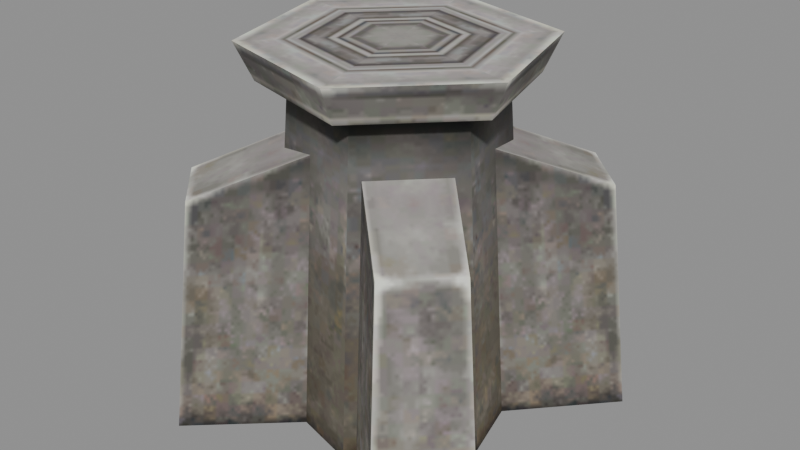 # Source: Crystal_ff_s.blend  (saved by Blender 5.2.45; exported with 4.5.12 LTS)
import bpy
from mathutils import Matrix  # noqa: F401  (used for matrix-valued properties, if any)

bpy.ops.wm.read_factory_settings(use_empty=True)
scene = bpy.context.scene
scene.name = 'Scene'

# ---- collections
col_crystal_ff_s = bpy.data.collections.new('Crystal_ff_s'); scene.collection.children.link(col_crystal_ff_s)

# ---- images (referenced by path relative to the original .blend; pixels are not part of the script)
import os
ASSET_DIR = os.environ.get("B2B_ASSET_DIR", "")  # directory of the original .blend (textures are referenced by path, not embedded)
HERE = os.path.dirname(os.path.abspath(__file__))  # packed textures are extracted next to this script under _unpacked/

def load_image(name, relpath, width, height, colorspace="sRGB"):
    """Load a texture the original file referenced (path relative to the .blend, or extracted next to this script)."""
    p = next((c for c in (os.path.join(HERE, relpath), os.path.join(ASSET_DIR, relpath)) if relpath and os.path.exists(c)), "")
    if p:
        img = bpy.data.images.load(p, check_existing=True)
        img.name = name
    else:  # same state as the original file: an image datablock whose file is absent (Cycles renders it pink)
        img = bpy.data.images.new(name, width, height)
        img.source = "FILE"
        img.filepath = "//" + (relpath or name)
    img.colorspace_settings.name = colorspace
    return img
img_crystal_ff_s_crystal_ff_dds = load_image('Crystal_ff_s_Crystal_ff.dds', '_unpacked/texture_0.1482ffc8.png', 128, 128, 'sRGB')
img_crystal_ff_s_crystal_tp_dds = load_image('Crystal_ff_s_crystal_tp.dds', '_unpacked/texture_1.6f41254e.png', 128, 128, 'sRGB')

# ---- materials (node trees are filled in below, after node groups)
mat_crystal_ff_s_mat_1 = bpy.data.materials.new('Crystal_ff_s_mat_1')
mat_crystal_ff_s_mat_2 = bpy.data.materials.new('Crystal_ff_s_mat_2')
mat_crystal_ff_s_mat_3 = bpy.data.materials.new('Crystal_ff_s_mat_3')

# ---- material node trees
mat_crystal_ff_s_mat_1.use_nodes = True; mat_crystal_ff_s_mat_1.node_tree.nodes.clear()
_N = mat_crystal_ff_s_mat_1.node_tree.nodes; _L = mat_crystal_ff_s_mat_1.node_tree.links
n0 = _N.new('ShaderNodeBsdfPrincipled'); n0.name = 'Principled BSDF'; n0.location = (-200, 100)
n0.inputs[2].default_value = 0.8
n0.inputs[10].default_value = 0.005
n1 = _N.new('ShaderNodeOutputMaterial'); n1.name = 'Material Output'; n1.location = (200, 100)
n2 = _N.new('ShaderNodeTexImage'); n2.name = 'Image Texture'; n2.location = (0, 0)
n2.image = img_crystal_ff_s_crystal_ff_dds
_L.new(n0.outputs[0], n1.inputs[0])
_L.new(n2.outputs[0], n0.inputs[0])
_L.new(n2.outputs[1], n0.inputs[4])
n1.is_active_output = True
mat_crystal_ff_s_mat_2.use_nodes = True; mat_crystal_ff_s_mat_2.node_tree.nodes.clear()
_N = mat_crystal_ff_s_mat_2.node_tree.nodes; _L = mat_crystal_ff_s_mat_2.node_tree.links
n0 = _N.new('ShaderNodeBsdfPrincipled'); n0.name = 'Principled BSDF'; n0.location = (-200, 100)
n0.inputs[2].default_value = 0.8
n0.inputs[10].default_value = 0.005
n1 = _N.new('ShaderNodeOutputMaterial'); n1.name = 'Material Output'; n1.location = (200, 100)
n2 = _N.new('ShaderNodeTexImage'); n2.name = 'Image Texture'; n2.location = (0, 0)
n2.image = img_crystal_ff_s_crystal_tp_dds
_L.new(n0.outputs[0], n1.inputs[0])
_L.new(n2.outputs[0], n0.inputs[0])
_L.new(n2.outputs[1], n0.inputs[4])
n1.is_active_output = True
mat_crystal_ff_s_mat_3.use_nodes = True; mat_crystal_ff_s_mat_3.node_tree.nodes.clear()
_N = mat_crystal_ff_s_mat_3.node_tree.nodes; _L = mat_crystal_ff_s_mat_3.node_tree.links
n0 = _N.new('ShaderNodeBsdfPrincipled'); n0.name = 'Principled BSDF'; n0.location = (-200, 100)
n0.inputs[2].default_value = 0.8
n0.inputs[10].default_value = 0.005
n1 = _N.new('ShaderNodeOutputMaterial'); n1.name = 'Material Output'; n1.location = (200, 100)
n2 = _N.new('ShaderNodeTexImage'); n2.name = 'Image Texture'; n2.location = (0, 0)
n2.image = img_crystal_ff_s_crystal_tp_dds
_L.new(n0.outputs[0], n1.inputs[0])
_L.new(n2.outputs[0], n0.inputs[0])
_L.new(n2.outputs[1], n0.inputs[4])
n1.is_active_output = True

# ---- meshes
me_crystal_ff_s_mesh_0 = bpy.data.meshes.new('Crystal_ff_s_mesh_0')
me_crystal_ff_s_mesh_0.from_pydata([(-1.306, 0.3361, 2.5), (-1.648, 0.4276, -2.0), (-1.207, -1.218, -2.0), (1.302, -0.3627, 2.5), (1.643, -0.4541, -2.0), (1.202, 1.191, -2.0), (-0.9567, -0.9678, 2.5), (0.9524, 0.9413, 2.5), (-0.3515, 1.291, 2.5), (-0.443, 1.632, -2.0), (-1.648, 0.4276, -2.0), (0.3473, -1.317, 2.5), (0.4387, -1.659, -2.0), (1.643, -0.4541, -2.0), (2.539, -1.667, -2.0), (1.388, -0.4175, -2.0), (1.094, -0.3758, 1.771), (-2.543, 1.641, -2.0), (-1.392, 0.391, -2.0), (-1.098, 0.3493, 1.771), (-1.306, 0.3361, 2.5), (1.302, -0.3627, 2.5), (-1.656, -2.554, -2.0), (-0.4064, -1.404, -2.0), (-0.3647, -1.109, 1.771), (1.652, 2.528, -2.0), (0.4021, 1.377, -2.0), (0.3604, 1.082, 1.771), (2.203, 1.482, 1.189), (1.117, 0.3257, 1.771), (1.388, 0.391, -2.0), (-2.207, -1.509, 1.189), (-1.121, -0.3522, 1.771), (-1.392, -0.4175, -2.0), (2.539, 1.641, -2.0), (-2.543, -1.667, -2.0), (1.493, -2.219, 1.189), (0.3368, -1.133, 1.771), (0.4021, -1.404, -2.0), (-1.498, 2.192, 1.189), (-0.3411, 1.106, 1.771), (-0.4064, 1.377, -2.0), (-1.656, 2.528, -2.0), (1.652, -2.554, -2.0), (2.202, -1.511, 1.189), (-2.206, 1.484, 1.189), (1.495, 2.19, 1.189), (-1.499, -2.217, 1.189), (0.9524, 0.9413, 2.5), (1.202, 1.191, -2.0), (-0.443, 1.632, -2.0), (-0.9567, -0.9678, 2.5), (-1.207, -1.218, -2.0), (0.4387, -1.659, -2.0), (1.493, -2.219, 1.189), (1.652, -2.554, -2.0), (2.539, -1.667, -2.0), (-1.498, 2.192, 1.189), (-1.656, 2.528, -2.0), (-2.543, 1.641, -2.0), (2.203, 1.482, 1.189), (2.539, 1.641, -2.0), (1.652, 2.528, -2.0), (-2.207, -1.509, 1.189), (-2.543, -1.667, -2.0), (-1.656, -2.554, -2.0), (0.3473, -1.317, 2.5), (-0.3515, 1.291, 2.5), (2.202, -1.511, 1.189), (-2.206, 1.484, 1.189), (1.495, 2.19, 1.189), (-1.499, -2.217, 1.189), (1.495, 2.19, 1.189), (0.3604, 1.082, 1.771), (1.117, 0.3257, 1.771), (-1.499, -2.217, 1.189), (-0.3647, -1.109, 1.771), (-1.121, -0.3522, 1.771), (2.203, 1.482, 1.189), (-2.207, -1.509, 1.189), (1.224, 1.213, 2.5), (1.39, 1.379, 3.0), (1.9, -0.5228, 3.0), (-1.228, -1.239, 2.5), (-1.394, -1.405, 3.0), (-1.904, 0.4963, 3.0), (-2.206, 1.484, 1.189), (-1.098, 0.3493, 1.771), (-0.3411, 1.106, 1.771), (2.202, -1.511, 1.189), (1.094, -0.3758, 1.771), (0.3368, -1.133, 1.771), (-1.677, 0.4354, 2.5), (1.672, -0.462, 2.5), (-1.498, 2.192, 1.189), (1.493, -2.219, 1.189), (-1.677, 0.4354, 2.5), (-1.904, 0.4963, 3.0), (-0.5117, 1.888, 3.0), (1.672, -0.462, 2.5), (1.9, -0.5228, 3.0), (0.5074, -1.915, 3.0), (0.4466, -1.688, 2.5), (-0.4508, 1.661, 2.5), (-0.4508, 1.661, 2.5), (-0.5117, 1.888, 3.0), (1.39, 1.379, 3.0), (0.4466, -1.688, 2.5), (0.5074, -1.915, 3.0), (-1.394, -1.405, 3.0), (1.224, 1.213, 2.5), (-1.228, -1.239, 2.5), (1.302, -0.3627, 2.5), (1.672, -0.462, 2.5), (0.4466, -1.688, 2.5), (-1.904, 0.4963, 3.0), (-1.394, -1.405, 3.0), (-0.002146, -0.01325, 3.0), (-1.394, -1.405, 3.0), (0.5074, -1.915, 3.0), (0.3473, -1.317, 2.5), (1.39, 1.379, 3.0), (-0.5117, 1.888, 3.0), (1.9, -0.5228, 3.0), (1.39, 1.379, 3.0), (0.5074, -1.915, 3.0), (1.9, -0.5228, 3.0), (-0.5117, 1.888, 3.0), (-1.904, 0.4963, 3.0), (0.9524, 0.9413, 2.5), (1.224, 1.213, 2.5), (1.672, -0.462, 2.5), (1.302, -0.3627, 2.5), (-0.3515, 1.291, 2.5), (-0.4508, 1.661, 2.5), (1.224, 1.213, 2.5), (0.9524, 0.9413, 2.5), (-1.306, 0.3361, 2.5), (-1.677, 0.4354, 2.5), (-0.4508, 1.661, 2.5), (-0.3515, 1.291, 2.5), (-0.9567, -0.9678, 2.5), (-1.228, -1.239, 2.5), (-1.677, 0.4354, 2.5), (-1.306, 0.3361, 2.5), (0.3473, -1.317, 2.5), (0.4466, -1.688, 2.5), (-1.228, -1.239, 2.5), (-0.9567, -0.9678, 2.5)], [], [(0, 1, 2), (3, 4, 5), (2, 6, 0), (5, 7, 3), (8, 9, 10), (11, 12, 13), (14, 15, 16), (17, 18, 19), (10, 20, 8), (13, 21, 11), (22, 23, 24), (25, 26, 27), (28, 29, 30), (31, 32, 33), (30, 34, 28), (33, 35, 31), (36, 37, 38), (39, 40, 41), (41, 42, 39), (38, 43, 36), (16, 44, 14), (19, 45, 17), (27, 46, 25), (24, 47, 22), (48, 49, 50), (51, 52, 53), (54, 55, 56), (57, 58, 59), (60, 61, 62), (63, 64, 65), (53, 66, 51), (50, 67, 48), (56, 68, 54), (59, 69, 57), (62, 70, 60), (65, 71, 63), (72, 73, 74), (75, 76, 77), (74, 78, 72), (77, 79, 75), (80, 81, 82), (83, 84, 85), (86, 87, 88), (89, 90, 91), (85, 92, 83), (82, 93, 80), (88, 94, 86), (91, 95, 89), (96, 97, 98), (99, 100, 101), (101, 102, 99), (98, 103, 96), (104, 105, 106), (107, 108, 109), (106, 110, 104), (109, 111, 107), (112, 113, 114), (115, 116, 117), (118, 119, 117), (114, 120, 112), (121, 122, 117), (117, 123, 124), (117, 125, 126), (117, 127, 128), (129, 130, 131), (131, 132, 129), (133, 134, 135), (135, 136, 133), (137, 138, 139), (139, 140, 137), (141, 142, 143), (143, 144, 141), (145, 146, 147), (147, 148, 145)])
me_crystal_ff_s_mesh_0.polygons.foreach_set('use_smooth', [True] * 74)
_uv = me_crystal_ff_s_mesh_0.uv_layers.new(name='UVMap')
_uv.uv.foreach_set('vector', [0.9517, 0.814, 0.9857, 0.01, 0.6597, 0.01, 0.9517, 0.814, 0.9857, 0.01, 0.6597, 0.01, 0.6597, 0.01, 0.6937, 0.814, 0.9517, 0.814, 0.6597, 0.01, 0.6937, 0.814, 0.9517, 0.814, 0.9517, 0.814, 0.9857, 0.01, 0.6597, 0.01, 0.9517, 0.814, 0.9857, 0.01, 0.6597, 0.01, 0.344, 0.01, 0.01, 0.01, 0.032, 0.682, 0.344, 0.01, 0.01, 0.01, 0.032, 0.682, 0.6597, 0.01, 0.6937, 0.814, 0.9517, 0.814, 0.6597, 0.01, 0.6937, 0.814, 0.9517, 0.814, 0.344, 0.01, 0.01, 0.01, 0.032, 0.682, 0.344, 0.01, 0.01, 0.01, 0.032, 0.682, 0.344, 0.588, 0.032, 0.682, 0.01, 0.01, 0.344, 0.588, 0.032, 0.682, 0.01, 0.01, 0.01, 0.01, 0.344, 0.01, 0.344, 0.588, 0.01, 0.01, 0.344, 0.01, 0.344, 0.588, 0.344, 0.588, 0.032, 0.682, 0.01, 0.01, 0.344, 0.588, 0.032, 0.682, 0.01, 0.01, 0.01, 0.01, 0.344, 0.01, 0.344, 0.588, 0.01, 0.01, 0.344, 0.01, 0.344, 0.588, 0.032, 0.682, 0.344, 0.588, 0.344, 0.01, 0.032, 0.682, 0.344, 0.588, 0.344, 0.01, 0.032, 0.682, 0.344, 0.588, 0.344, 0.01, 0.032, 0.682, 0.344, 0.588, 0.344, 0.01, 0.9517, 0.814, 0.9857, 0.01, 0.6597, 0.01, 0.9517, 0.814, 0.9857, 0.01, 0.6597, 0.01, 0.6143, 0.588, 0.638, 0.01, 0.41, 0.01, 0.6143, 0.588, 0.638, 0.01, 0.41, 0.01, 0.6143, 0.588, 0.638, 0.01, 0.41, 0.01, 0.6143, 0.588, 0.638, 0.01, 0.41, 0.01, 0.6597, 0.01, 0.6937, 0.814, 0.9517, 0.814, 0.6597, 0.01, 0.6937, 0.814, 0.9517, 0.814, 0.41, 0.01, 0.434, 0.588, 0.6143, 0.588, 0.41, 0.01, 0.434, 0.588, 0.6143, 0.588, 0.41, 0.01, 0.434, 0.588, 0.6143, 0.588, 0.41, 0.01, 0.434, 0.588, 0.6143, 0.588, 0.434, 0.588, 0.434, 0.896, 0.6143, 0.896, 0.434, 0.588, 0.434, 0.896, 0.6143, 0.896, 0.6143, 0.896, 0.6143, 0.588, 0.434, 0.588, 0.6143, 0.896, 0.6143, 0.588, 0.434, 0.588, 0.652, 0.896, 0.6319, 0.99, 0.9898, 0.99, 0.652, 0.896, 0.6319, 0.99, 0.9898, 0.99, 0.434, 0.588, 0.434, 0.896, 0.6143, 0.896, 0.434, 0.588, 0.434, 0.896, 0.6143, 0.896, 0.9898, 0.99, 0.9684, 0.896, 0.652, 0.896, 0.9898, 0.99, 0.9684, 0.896, 0.652, 0.896, 0.6143, 0.896, 0.6143, 0.588, 0.434, 0.588, 0.6143, 0.896, 0.6143, 0.588, 0.434, 0.588, 0.652, 0.896, 0.6319, 0.99, 0.9898, 0.99, 0.652, 0.896, 0.6319, 0.99, 0.9898, 0.99, 0.9898, 0.99, 0.9684, 0.896, 0.652, 0.896, 0.9898, 0.99, 0.9684, 0.896, 0.652, 0.896, 0.652, 0.896, 0.6319, 0.99, 0.9898, 0.99, 0.652, 0.896, 0.6319, 0.99, 0.9898, 0.99, 0.9898, 0.99, 0.9684, 0.896, 0.652, 0.896, 0.9898, 0.99, 0.9684, 0.896, 0.652, 0.896, 0.6881, 0.832, 0.652, 0.896, 0.9684, 0.896, 0.36, 0.99, 0.02, 0.99, 0.19, 0.68, 0.36, 0.99, 0.02, 0.99, 0.19, 0.68, 0.9684, 0.896, 0.9336, 0.832, 0.6881, 0.832, 0.36, 0.99, 0.02, 0.99, 0.19, 0.68, 0.19, 0.68, 0.36, 0.99, 0.02, 0.99, 0.19, 0.68, 0.36, 0.99, 0.02, 0.99, 0.19, 0.68, 0.36, 0.99, 0.02, 0.99, 0.6881, 0.832, 0.652, 0.896, 0.9684, 0.896, 0.9684, 0.896, 0.9336, 0.832, 0.6881, 0.832, 0.6881, 0.832, 0.652, 0.896, 0.9684, 0.896, 0.9684, 0.896, 0.9336, 0.832, 0.6881, 0.832, 0.6881, 0.832, 0.652, 0.896, 0.9684, 0.896, 0.9684, 0.896, 0.9336, 0.832, 0.6881, 0.832, 0.6881, 0.832, 0.652, 0.896, 0.9684, 0.896, 0.9684, 0.896, 0.9336, 0.832, 0.6881, 0.832, 0.6881, 0.832, 0.652, 0.896, 0.9684, 0.896, 0.9684, 0.896, 0.9336, 0.832, 0.6881, 0.832])
me_crystal_ff_s_mesh_0.materials.append(mat_crystal_ff_s_mat_1)
me_crystal_ff_s_mesh_0.update()
me_crystal_ff_s_mesh_0.normals_split_custom_set([tuple(v) for v in zip(*[iter([-0.9945, 0.07137, 0.07691, -0.8969, 0.4354, 0.07692, -0.8256, -0.559, 0.07692, 0.9945, -0.07136, 0.07692, 0.8969, -0.4355, 0.07692, 0.8255, 0.5591, 0.07692, -0.8256, -0.559, 0.07692, -0.5591, -0.8256, 0.0769, -0.9945, 0.07137, 0.07691, 0.8255, 0.5591, 0.07692, 0.559, 0.8256, 0.0769, 0.9945, -0.07136, 0.07692, -0.4354, 0.8969, 0.07692, -0.07134, 0.9945, 0.07692, -0.8969, 0.4354, 0.07693, 0.4354, -0.8969, 0.07691, 0.07134, -0.9945, 0.07692, 0.8969, -0.4354, 0.07692, 0.7303, 0.6815, 0.04644, 0.7348, 0.6764, 0.04991, 0.7303, 0.6815, 0.04644, -0.7303, -0.6815, 0.04643, -0.7348, -0.6764, 0.0499, -0.7303, -0.6815, 0.04643, -0.8969, 0.4354, 0.07693, -0.9945, 0.07134, 0.0769, -0.4354, 0.8969, 0.07692, 0.8969, -0.4354, 0.07692, 0.9945, -0.07134, 0.0769, 0.4354, -0.8969, 0.07691, 0.6815, -0.7303, 0.04644, 0.6764, -0.7348, 0.04991, 0.6815, -0.7303, 0.04643, -0.6815, 0.7303, 0.04643, -0.6764, 0.7348, 0.0499, -0.6815, 0.7303, 0.04643, 0.7369, -0.6747, 0.04255, 0.7387, -0.6727, 0.04143, 0.7368, -0.6747, 0.0426, -0.7369, 0.6746, 0.04253, -0.7387, 0.6727, 0.04142, -0.7368, 0.6747, 0.04257, 0.7368, -0.6747, 0.0426, 0.7351, -0.6766, 0.04368, 0.7369, -0.6747, 0.04255, -0.7368, 0.6747, 0.04257, -0.735, 0.6766, 0.04368, -0.7369, 0.6746, 0.04253, -0.6747, -0.7369, 0.04257, -0.6727, -0.7387, 0.04142, -0.6747, -0.7369, 0.04256, 0.6747, 0.7369, 0.04257, 0.6727, 0.7387, 0.04142, 0.6746, 0.7369, 0.04254, 0.6746, 0.7369, 0.04254, 0.6766, 0.735, 0.04369, 0.6747, 0.7369, 0.04257, -0.6747, -0.7369, 0.04256, -0.6766, -0.7351, 0.04369, -0.6747, -0.7369, 0.04257, 0.7303, 0.6815, 0.04644, 0.7258, 0.6866, 0.04297, 0.7303, 0.6815, 0.04644, -0.7303, -0.6815, 0.04643, -0.7258, -0.6866, 0.04296, -0.7303, -0.6815, 0.04643, -0.6815, 0.7303, 0.04643, -0.6866, 0.7258, 0.04296, -0.6815, 0.7303, 0.04643, 0.6815, -0.7303, 0.04643, 0.6866, -0.7258, 0.04296, 0.6815, -0.7303, 0.04644, 0.559, 0.8256, 0.07691, 0.8256, 0.5591, 0.07692, -0.07138, 0.9945, 0.07692, -0.559, -0.8256, 0.07691, -0.8256, -0.5591, 0.07692, 0.07137, -0.9945, 0.07692, 0.7029, -0.7029, 0.1089, 0.7029, -0.7029, 0.1089, 0.7029, -0.7029, 0.1089, -0.7029, 0.7029, 0.1089, -0.7029, 0.7029, 0.1089, -0.7029, 0.7029, 0.1089, 0.7029, 0.7029, 0.1089, 0.7029, 0.7029, 0.1089, 0.7029, 0.7029, 0.1089, -0.7029, -0.7029, 0.1089, -0.7029, -0.7029, 0.1089, -0.7029, -0.7029, 0.1089, 0.07137, -0.9945, 0.07692, 0.4355, -0.8969, 0.0769, -0.559, -0.8256, 0.07691, -0.07138, 0.9945, 0.07692, -0.4354, 0.8969, 0.0769, 0.559, 0.8256, 0.07691, 0.7029, -0.7029, 0.1089, 0.7029, -0.7029, 0.1089, 0.7029, -0.7029, 0.1089, -0.7029, 0.7029, 0.1089, -0.7029, 0.7029, 0.1089, -0.7029, 0.7029, 0.1089, 0.7029, 0.7029, 0.1089, 0.7029, 0.7029, 0.1089, 0.7029, 0.7029, 0.1089, -0.7029, -0.7029, 0.1089, -0.7029, -0.7029, 0.1089, -0.7029, -0.7029, 0.1089, 0.2438, 0.2438, 0.9387, 0.2438, 0.2438, 0.9387, 0.2438, 0.2438, 0.9387, -0.2438, -0.2438, 0.9387, -0.2438, -0.2438, 0.9387, -0.2438, -0.2438, 0.9387, 0.2438, 0.2438, 0.9387, 0.2438, 0.2438, 0.9387, 0.2438, 0.2438, 0.9387, -0.2438, -0.2438, 0.9387, -0.2438, -0.2438, 0.9387, -0.2438, -0.2438, 0.9387, 0.7517, 0.5091, -0.4192, 0.5091, 0.7517, -0.4192, 0.9056, -0.06499, -0.4192, -0.7517, -0.5091, -0.4192, -0.5091, -0.7517, -0.4192, -0.9056, 0.06499, -0.4192, -0.2438, 0.2438, 0.9387, -0.2438, 0.2438, 0.9387, -0.2438, 0.2438, 0.9387, 0.2438, -0.2438, 0.9387, 0.2438, -0.2438, 0.9387, 0.2438, -0.2438, 0.9387, -0.9056, 0.06499, -0.4192, -0.8167, 0.3965, -0.4192, -0.7517, -0.5091, -0.4192, 0.9056, -0.06499, -0.4192, 0.8167, -0.3965, -0.4192, 0.7517, 0.5091, -0.4192, -0.2438, 0.2438, 0.9387, -0.2438, 0.2438, 0.9387, -0.2438, 0.2438, 0.9387, 0.2438, -0.2438, 0.9387, 0.2438, -0.2438, 0.9387, 0.2438, -0.2438, 0.9387, -0.8167, 0.3965, -0.4192, -0.9056, 0.06498, -0.4192, -0.3965, 0.8167, -0.4192, 0.8167, -0.3965, -0.4192, 0.9056, -0.06498, -0.4192, 0.3965, -0.8167, -0.4192, 0.3965, -0.8167, -0.4192, 0.06497, -0.9056, -0.4192, 0.8167, -0.3965, -0.4192, -0.3965, 0.8167, -0.4192, -0.06498, 0.9056, -0.4192, -0.8167, 0.3965, -0.4192, -0.06499, 0.9056, -0.4192, -0.3965, 0.8167, -0.4192, 0.5091, 0.7517, -0.4192, 0.06499, -0.9056, -0.4192, 0.3965, -0.8167, -0.4192, -0.5091, -0.7517, -0.4192, 0.5091, 0.7517, -0.4192, 0.7517, 0.5091, -0.4192, -0.06499, 0.9056, -0.4192, -0.5091, -0.7517, -0.4192, -0.7517, -0.5091, -0.4192, 0.06499, -0.9056, -0.4192, 0.0, 0.0, -1.0, 0.0, 0.0, -1.0, 0.0, 0.0, -1.0, -2.841e-07, 0.0, 1.0, -2.841e-07, 0.0, 1.0, -2.841e-07, 0.0, 1.0, 2.841e-07, 0.0, 1.0, 2.841e-07, 0.0, 1.0, 2.841e-07, 0.0, 1.0, 0.0, 0.0, -1.0, 0.0, 0.0, -1.0, 0.0, 0.0, -1.0, 0.0, 0.0, 1.0, 0.0, 0.0, 1.0, 0.0, 0.0, 1.0, 0.0, 0.0, 1.0, 0.0, 0.0, 1.0, 0.0, 0.0, 1.0, 0.0, 0.0, 1.0, 0.0, 0.0, 1.0, 0.0, 0.0, 1.0, 0.0, 0.0, 1.0, 0.0, 0.0, 1.0, 0.0, 0.0, 1.0, 1.077e-07, 0.0, -1.0, 0.0, 0.0, -1.0, 8.477e-07, 0.0, -1.0, 8.477e-07, 0.0, -1.0, 1.063e-06, 0.0, -1.0, 1.077e-07, 0.0, -1.0, 0.0, 0.0, -1.0, 0.0, 0.0, -1.0, 0.0, 0.0, -1.0, 0.0, 0.0, -1.0, 0.0, 0.0, -1.0, 0.0, 0.0, -1.0, 0.0, 0.0, -1.0, 0.0, 0.0, -1.0, 0.0, 0.0, -1.0, 0.0, 0.0, -1.0, 0.0, 0.0, -1.0, 0.0, 0.0, -1.0, 0.0, 0.0, -1.0, 0.0, 0.0, -1.0, 0.0, 0.0, -1.0, 0.0, 0.0, -1.0, 0.0, 0.0, -1.0, 0.0, 0.0, -1.0, -2.693e-08, 0.0, -1.0, 0.0, 0.0, -1.0, -2.119e-07, 0.0, -1.0, -2.119e-07, 0.0, -1.0, -2.658e-07, 0.0, -1.0, -2.693e-08, 0.0, -1.0])] * 3)])
me_crystal_ff_s_mesh_1 = bpy.data.meshes.new('Crystal_ff_s_mesh_1')
me_crystal_ff_s_mesh_1.from_pydata([(0.0, 0.0, -1.2), (-0.7071, -0.7071, 0.0), (-1.0, 0.0, 0.0), (0.0, 0.0, -1.2), (0.7071, 0.7071, 0.0), (1.0, 0.0, 0.0), (0.0, 0.0, -1.2), (0.0, 1.0, 0.0), (0.7071, 0.7071, 0.0), (0.0, 0.0, -1.2), (0.0, -1.0, 0.0), (-0.7071, -0.7071, 0.0), (0.0, 0.0, 1.2), (1.0, 0.0, 0.0), (0.7071, 0.7071, 0.0), (0.7071, -0.7071, 0.0), (-0.7071, 0.7071, 0.0), (0.0, 0.0, 1.2), (-1.0, 0.0, 0.0), (-0.7071, -0.7071, 0.0), (0.7071, -0.7071, 0.0), (-0.7071, 0.7071, 0.0), (0.7071, -0.7071, 0.0), (0.0, 0.0, 1.2), (0.7071, 0.7071, 0.0), (0.0, 1.0, 0.0), (-0.7071, 0.7071, 0.0), (0.0, 0.0, 1.2), (-0.7071, -0.7071, 0.0), (0.0, -1.0, 0.0), (0.7071, -0.7071, 0.0), (-0.7071, 0.7071, 0.0)], [], [(0, 1, 2), (3, 4, 5), (6, 7, 8), (9, 10, 11), (12, 13, 14), (3, 5, 15), (0, 2, 16), (17, 18, 19), (12, 20, 13), (17, 21, 18), (9, 22, 10), (23, 24, 25), (6, 26, 7), (27, 28, 29), (27, 29, 30), (23, 25, 31)])
me_crystal_ff_s_mesh_1.polygons.foreach_set('use_smooth', [True] * 16)
_uv = me_crystal_ff_s_mesh_1.uv_layers.new(name='UVMap')
_uv.uv.foreach_set('vector', [0.0, 0.5, 0.5, 0.7946, 0.5, 0.5, 1.0, 0.5, 0.5, 0.2054, 0.5, 0.5, 0.5, 0.0, 0.5, 0.5, 0.7946, 0.5, 0.5, 1.0, 0.5, 0.5, 0.2054, 0.5, 0.0, 0.5, 0.5, 0.5, 0.5, 0.2054, 1.0, 0.5, 0.5, 0.5, 0.5, 0.7946, 0.0, 0.5, 0.5, 0.5, 0.5, 0.2054, 1.0, 0.5, 0.5, 0.5, 0.5, 0.7946, 0.0, 0.5, 0.5, 0.7946, 0.5, 0.5, 1.0, 0.5, 0.5, 0.2054, 0.5, 0.5, 0.5, 1.0, 0.7946, 0.5, 0.5, 0.5, 0.5, 1.0, 0.7946, 0.5, 0.5, 0.5, 0.5, 0.0, 0.2054, 0.5, 0.5, 0.5, 0.5, 0.0, 0.2054, 0.5, 0.5, 0.5, 0.5, 0.0, 0.5, 0.5, 0.7946, 0.5, 0.5, 1.0, 0.5, 0.5, 0.2054, 0.5])
me_crystal_ff_s_mesh_1.materials.append(mat_crystal_ff_s_mat_2)
me_crystal_ff_s_mesh_1.update()
me_crystal_ff_s_mesh_1.normals_split_custom_set([tuple(v) for v in zip(*[iter([2.229e-05, 5.734e-05, -1.0, -0.5432, -0.5432, -0.6402, -0.7682, 0.0, -0.6402, -2.229e-05, -5.734e-05, -1.0, 0.5432, 0.5432, -0.6402, 0.7682, 0.0, -0.6402, 5.734e-05, -2.229e-05, -1.0, 0.0, 0.7682, -0.6402, 0.5432, 0.5432, -0.6402, -5.734e-05, 2.229e-05, -1.0, 0.0, -0.7682, -0.6402, -0.5432, -0.5432, -0.6402, -2.229e-05, 5.734e-05, 1.0, 0.7682, 0.0, 0.6402, 0.5432, 0.5432, 0.6402, -2.229e-05, -5.734e-05, -1.0, 0.7682, 0.0, -0.6402, 0.5432, -0.5432, -0.6402, 2.229e-05, 5.734e-05, -1.0, -0.7682, 0.0, -0.6402, -0.5432, 0.5432, -0.6402, 2.229e-05, -5.734e-05, 1.0, -0.7682, 0.0, 0.6402, -0.5432, -0.5432, 0.6402, -2.229e-05, 5.734e-05, 1.0, 0.5432, -0.5432, 0.6402, 0.7682, 0.0, 0.6402, 2.229e-05, -5.734e-05, 1.0, -0.5432, 0.5432, 0.6402, -0.7682, 0.0, 0.6402, -5.734e-05, 2.229e-05, -1.0, 0.5432, -0.5432, -0.6402, 0.0, -0.7682, -0.6402, -5.734e-05, -2.229e-05, 1.0, 0.5432, 0.5432, 0.6402, 0.0, 0.7682, 0.6402, 5.734e-05, -2.229e-05, -1.0, -0.5432, 0.5432, -0.6402, 0.0, 0.7682, -0.6402, 5.734e-05, 2.229e-05, 1.0, -0.5432, -0.5432, 0.6402, 0.0, -0.7682, 0.6402, 5.734e-05, 2.229e-05, 1.0, 0.0, -0.7682, 0.6402, 0.5432, -0.5432, 0.6402, -5.734e-05, -2.229e-05, 1.0, 0.0, 0.7682, 0.6402, -0.5432, 0.5432, 0.6402])] * 3)])
me_crystal_ff_s_mesh_2 = bpy.data.meshes.new('Crystal_ff_s_mesh_2')
me_crystal_ff_s_mesh_2.from_pydata([(-0.7071, 0.7071, 0.0), (-1.0, 0.0, 0.0), (0.0, 0.0, -1.2), (-1.0, 0.0, 0.0), (-0.7071, 0.7071, 0.0), (0.0, 0.0, 1.2), (-0.7071, -0.7071, 0.0), (1.0, 0.0, 0.0), (0.7071, -0.7071, 0.0), (0.0, 0.0, 1.2), (0.7071, -0.7071, 0.0), (1.0, 0.0, 0.0), (0.0, 0.0, -1.2), (0.7071, 0.7071, 0.0), (0.7071, 0.7071, 0.0), (-0.7071, -0.7071, 0.0), (0.7071, 0.7071, 0.0), (0.0, 1.0, 0.0), (0.0, 0.0, -1.2), (-0.7071, 0.7071, 0.0), (0.0, 1.0, 0.0), (0.0, 0.0, 1.2), (0.0, -1.0, 0.0), (0.7071, -0.7071, 0.0), (0.0, 0.0, -1.2), (0.7071, -0.7071, 0.0), (0.0, -1.0, 0.0), (0.0, 0.0, 1.2), (-0.7071, -0.7071, 0.0), (-0.7071, -0.7071, 0.0), (-0.7071, 0.7071, 0.0), (0.7071, 0.7071, 0.0)], [], [(0, 1, 2), (3, 4, 5), (1, 6, 2), (7, 8, 9), (10, 11, 12), (13, 7, 9), (11, 14, 12), (15, 3, 5), (16, 17, 18), (19, 20, 21), (22, 23, 24), (25, 26, 27), (28, 22, 24), (26, 29, 27), (17, 30, 18), (20, 31, 21)])
me_crystal_ff_s_mesh_2.polygons.foreach_set('use_smooth', [True] * 16)
_uv = me_crystal_ff_s_mesh_2.uv_layers.new(name='UVMap')
_uv.uv.foreach_set('vector', [0.5, 0.2054, 0.5, 0.5, 0.0, 0.5, 0.5, 0.5, 0.5, 0.2054, 1.0, 0.5, 0.5, 0.5, 0.5, 0.7946, 0.0, 0.5, 0.5, 0.5, 0.5, 0.7946, 0.0, 0.5, 0.5, 0.7946, 0.5, 0.5, 1.0, 0.5, 0.5, 0.2054, 0.5, 0.5, 0.0, 0.5, 0.5, 0.5, 0.5, 0.2054, 1.0, 0.5, 0.5, 0.7946, 0.5, 0.5, 1.0, 0.5, 0.7946, 0.5, 0.5, 0.5, 0.5, 0.0, 0.2054, 0.5, 0.5, 0.5, 0.5, 1.0, 0.5, 0.5, 0.7946, 0.5, 0.5, 1.0, 0.7946, 0.5, 0.5, 0.5, 0.5, 0.0, 0.2054, 0.5, 0.5, 0.5, 0.5, 1.0, 0.5, 0.5, 0.2054, 0.5, 0.5, 0.0, 0.5, 0.5, 0.2054, 0.5, 0.5, 0.0, 0.5, 0.5, 0.7946, 0.5, 0.5, 1.0])
me_crystal_ff_s_mesh_2.materials.append(mat_crystal_ff_s_mat_3)
me_crystal_ff_s_mesh_2.update()
me_crystal_ff_s_mesh_2.normals_split_custom_set([tuple(v) for v in zip(*[iter([0.5432, -0.5432, 0.6402, 0.7682, 0.0, 0.6402, -5.337e-05, 5.931e-06, 1.0, 0.7682, 0.0, -0.6402, 0.5432, -0.5432, -0.6402, -5.337e-05, -5.931e-06, -1.0, 0.7682, 0.0, 0.6402, 0.5432, 0.5432, 0.6402, -5.337e-05, 5.931e-06, 1.0, -0.7682, 0.0, -0.6402, -0.5432, 0.5432, -0.6402, 5.337e-05, 5.931e-06, -1.0, -0.5432, 0.5432, 0.6402, -0.7682, 0.0, 0.6402, 5.337e-05, -5.931e-06, 1.0, -0.5432, -0.5432, -0.6402, -0.7682, 0.0, -0.6402, 5.337e-05, 5.931e-06, -1.0, -0.7682, 0.0, 0.6402, -0.5432, -0.5432, 0.6402, 5.337e-05, -5.931e-06, 1.0, 0.5432, 0.5432, -0.6402, 0.7682, 0.0, -0.6402, -5.337e-05, -5.931e-06, -1.0, -0.5432, -0.5432, 0.6402, 0.0, -0.7682, 0.6402, 5.931e-06, 5.337e-05, 1.0, 0.5432, -0.5432, -0.6402, 0.0, -0.7682, -0.6402, -5.931e-06, 5.337e-05, -1.0, 0.0, 0.7682, 0.6402, -0.5432, 0.5432, 0.6402, -5.931e-06, -5.337e-05, 1.0, -0.5432, 0.5432, -0.6402, 0.0, 0.7682, -0.6402, 5.931e-06, -5.337e-05, -1.0, 0.5432, 0.5432, 0.6402, 0.0, 0.7682, 0.6402, -5.931e-06, -5.337e-05, 1.0, 0.0, 0.7682, -0.6402, 0.5432, 0.5432, -0.6402, 5.931e-06, -5.337e-05, -1.0, 0.0, -0.7682, 0.6402, 0.5432, -0.5432, 0.6402, 5.931e-06, 5.337e-05, 1.0, 0.0, -0.7682, -0.6402, -0.5432, -0.5432, -0.6402, -5.931e-06, 5.337e-05, -1.0])] * 3)])
arm_crystal_ff_s_skeleton = bpy.data.armatures.new('Crystal_ff_s_skeleton')  # bones are not reproduced

# ---- objects
ob_crystal_ff_s_rig = bpy.data.objects.new('Crystal_ff_s_rig', arm_crystal_ff_s_skeleton)
ob_crystal_ff_s_mesh_0 = bpy.data.objects.new('Crystal_ff_s_mesh_0', me_crystal_ff_s_mesh_0)
ob_crystal_ff_s_mesh_1 = bpy.data.objects.new('Crystal_ff_s_mesh_1', me_crystal_ff_s_mesh_1)
ob_crystal_ff_s_mesh_2 = bpy.data.objects.new('Crystal_ff_s_mesh_2', me_crystal_ff_s_mesh_2)

# ---- transforms, parenting, visibility, modifiers, constraints
ob_crystal_ff_s_rig.location = (0.0, 0.0, 0.0)
ob_crystal_ff_s_rig.show_in_front = True
ob_crystal_ff_s_mesh_0.parent = ob_crystal_ff_s_rig
ob_crystal_ff_s_mesh_0.location = (0.0, 0.0, 0.0)
_vg = ob_crystal_ff_s_mesh_0.vertex_groups.new(name='null')
_vg = ob_crystal_ff_s_mesh_0.vertex_groups.new(name='Crystal_ff1')
_vg.add([0, 1, 2, 3, 4, 5, 6, 7, 8, 9, 10, 11, 12, 13, 14, 15, 16, 17, 18, 19, 20, 21, 22, 23, 24, 25, 26, 27, 28, 29, 30, 31, 32, 33, 34, 35, 36, 37, 38, 39, 40, 41, 42, 43, 44, 45, 46, 47, 48, 49, 50, 51, 52, 53, 54, 55, 56, 57, 58, 59, 60, 61, 62, 63, 64, 65, 66, 67, 68, 69, 70, 71, 72, 73, 74, 75, 76, 77, 78, 79, 80, 81, 82, 83, 84, 85, 86, 87, 88, 89, 90, 91, 92, 93, 94, 95, 96, 97, 98, 99, 100, 101, 102, 103, 104, 105, 106, 107, 108, 109, 110, 111, 112, 113, 114, 115, 116, 117, 118, 119, 120, 121, 122, 123, 124, 125, 126, 127, 128, 129, 130, 131, 132, 133, 134, 135, 136, 137, 138, 139, 140, 141, 142, 143, 144, 145, 146, 147, 148], 1.0, 'REPLACE')
_vg = ob_crystal_ff_s_mesh_0.vertex_groups.new(name='null1')
_vg = ob_crystal_ff_s_mesh_0.vertex_groups.new(name='sphere')
_vg = ob_crystal_ff_s_mesh_0.vertex_groups.new(name='sphere1')
_vg = ob_crystal_ff_s_mesh_0.vertex_groups.new(name='null2')
_vg = ob_crystal_ff_s_mesh_0.vertex_groups.new(name='Crystal')
_m = ob_crystal_ff_s_mesh_0.modifiers.new('FEZ skin', 'ARMATURE')
_m.object = ob_crystal_ff_s_rig
ob_crystal_ff_s_mesh_1.parent = ob_crystal_ff_s_rig
ob_crystal_ff_s_mesh_1.location = (0.0, 0.0, 0.0)
_vg = ob_crystal_ff_s_mesh_1.vertex_groups.new(name='null')
_vg = ob_crystal_ff_s_mesh_1.vertex_groups.new(name='Crystal_ff1')
_vg = ob_crystal_ff_s_mesh_1.vertex_groups.new(name='null1')
_vg = ob_crystal_ff_s_mesh_1.vertex_groups.new(name='sphere')
_vg = ob_crystal_ff_s_mesh_1.vertex_groups.new(name='sphere1')
_vg = ob_crystal_ff_s_mesh_1.vertex_groups.new(name='null2')
_vg = ob_crystal_ff_s_mesh_1.vertex_groups.new(name='Crystal')
_vg.add([0, 1, 2, 3, 4, 5, 6, 7, 8, 9, 10, 11, 12, 13, 14, 15, 16, 17, 18, 19, 20, 21, 22, 23, 24, 25, 26, 27, 28, 29, 30, 31], 1.0, 'REPLACE')
_m = ob_crystal_ff_s_mesh_1.modifiers.new('FEZ skin', 'ARMATURE')
_m.object = ob_crystal_ff_s_rig
ob_crystal_ff_s_mesh_2.parent = ob_crystal_ff_s_rig
ob_crystal_ff_s_mesh_2.location = (0.0, 0.0, 0.0)
_vg = ob_crystal_ff_s_mesh_2.vertex_groups.new(name='null')
_vg = ob_crystal_ff_s_mesh_2.vertex_groups.new(name='Crystal_ff1')
_vg = ob_crystal_ff_s_mesh_2.vertex_groups.new(name='null1')
_vg = ob_crystal_ff_s_mesh_2.vertex_groups.new(name='sphere')
_vg = ob_crystal_ff_s_mesh_2.vertex_groups.new(name='sphere1')
_vg = ob_crystal_ff_s_mesh_2.vertex_groups.new(name='null2')
_vg = ob_crystal_ff_s_mesh_2.vertex_groups.new(name='Crystal')
_vg.add([0, 1, 2, 3, 4, 5, 6, 7, 8, 9, 10, 11, 12, 13, 14, 15, 16, 17, 18, 19, 20, 21, 22, 23, 24, 25, 26, 27, 28, 29, 30, 31], 1.0, 'REPLACE')
_m = ob_crystal_ff_s_mesh_2.modifiers.new('FEZ skin', 'ARMATURE')
_m.object = ob_crystal_ff_s_rig

# ---- collection membership
scene.collection.objects.link(ob_crystal_ff_s_rig)
col_crystal_ff_s.objects.link(ob_crystal_ff_s_mesh_0)
col_crystal_ff_s.objects.link(ob_crystal_ff_s_mesh_1)
col_crystal_ff_s.objects.link(ob_crystal_ff_s_mesh_2)

# ---- scene / render settings (as saved in the file)
scene.frame_start = 1; scene.frame_end = 250; scene.frame_set(1)
scene.render.engine = 'BLENDER_EEVEE_NEXT'
scene.render.bake_bias = 0.0
scene.render.bake_samples = 0
scene.render.compositor_device = 'GPU'
scene.eevee.use_volume_custom_range = False
scene.eevee.fast_gi_thickness_near = 0.1
scene.eevee.fast_gi_thickness_far = 0.0
scene.eevee.ray_tracing_options.screen_trace_thickness = 0.1
bpy.context.view_layer.update()

# ---- added for rendering (the .blend has no active camera and no usable light): camera, sun + grey world if the file has none
cam_auto = bpy.data.cameras.new('AutoCamera')
cam_auto.lens = 50.0
cam_auto.sensor_width = 36.0
cam_auto.clip_end = 1000.0
ob_auto_camera = bpy.data.objects.new('AutoCamera', cam_auto)
scene.collection.objects.link(ob_auto_camera)
ob_auto_camera.location = (8.09804, -9.73347, 6.98009)
ob_auto_camera.rotation_euler = (1.09748, -7.21219e-08, 0.694738)
scene.camera = ob_auto_camera
light_auto_sun = bpy.data.lights.new('AutoSun', 'SUN')
light_auto_sun.energy = 3.0
light_auto_sun.angle = 0.0523599
ob_auto_sun = bpy.data.objects.new('AutoSun', light_auto_sun)
scene.collection.objects.link(ob_auto_sun)
ob_auto_sun.rotation_euler = (0.872665, 0.174533, 0.523599)
if scene.world is None:
    world_auto = bpy.data.worlds.new('AutoWorld')
    world_auto.color = (0.3, 0.3, 0.3)
    scene.world = world_auto
bpy.context.view_layer.update()
